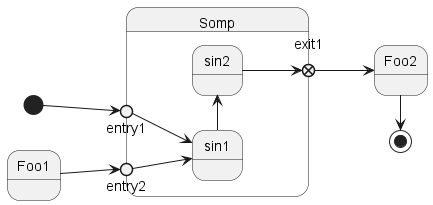

The diagram above was rendered by PlantUML. Its source (embedded in the PNG):
@startuml

left to right direction

state Somp {
    state entry1 <<entryPoint>>
    state entry2 <<entryPoint>>
    state sin1
    state sin2
    state exit1 <<exitPoint>>
    entry1 --> sin1
    entry2 --> sin1
    sin1 -> sin2
    sin2 --> exit1
}

[*] --> entry1
Foo1 --> entry2
exit1 --> Foo2
Foo2 -> [*]

@enduml